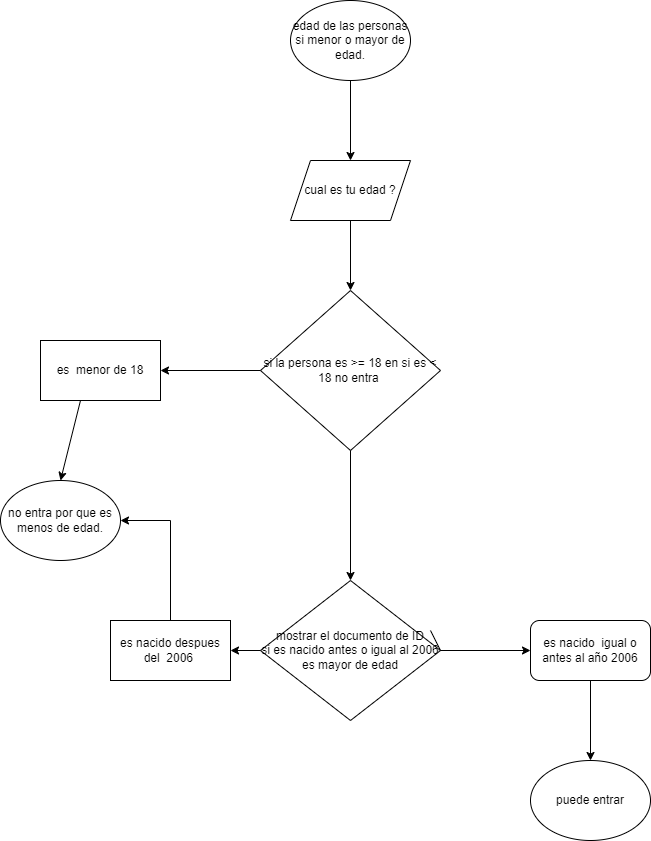

The diagram above was exported from draw.io. Its source (the exported page's mxGraphModel, read from the mxfile embedded in the PNG):
<mxGraphModel dx="1707" dy="460" grid="1" gridSize="10" guides="1" tooltips="1" connect="1" arrows="1" fold="1" page="1" pageScale="1" pageWidth="827" pageHeight="1169" math="0" shadow="0">
  <root>
    <mxCell id="0" />
    <mxCell id="1" parent="0" />
    <mxCell id="7LRHFeRIMIh6UOn7Dlo8-1" value="edad de las personas si menor o mayor de edad." style="ellipse;whiteSpace=wrap;html=1;" vertex="1" parent="1">
      <mxGeometry x="280" y="60" width="120" height="80" as="geometry" />
    </mxCell>
    <mxCell id="7LRHFeRIMIh6UOn7Dlo8-2" value="cual es tu edad ?" style="shape=parallelogram;perimeter=parallelogramPerimeter;whiteSpace=wrap;html=1;fixedSize=1;" vertex="1" parent="1">
      <mxGeometry x="280" y="220" width="120" height="60" as="geometry" />
    </mxCell>
    <mxCell id="7LRHFeRIMIh6UOn7Dlo8-3" value="" style="endArrow=classic;html=1;rounded=0;entryX=0.5;entryY=0;entryDx=0;entryDy=0;exitX=0.5;exitY=1;exitDx=0;exitDy=0;" edge="1" parent="1" source="7LRHFeRIMIh6UOn7Dlo8-1" target="7LRHFeRIMIh6UOn7Dlo8-2">
      <mxGeometry width="50" height="50" relative="1" as="geometry">
        <mxPoint x="350" y="150" as="sourcePoint" />
        <mxPoint x="440" y="220" as="targetPoint" />
        <Array as="points" />
      </mxGeometry>
    </mxCell>
    <mxCell id="7LRHFeRIMIh6UOn7Dlo8-4" value="si la persona es &amp;gt;= 18 en si es &amp;lt; 18 no entra&amp;nbsp;" style="rhombus;whiteSpace=wrap;html=1;" vertex="1" parent="1">
      <mxGeometry x="250" y="350" width="180" height="160" as="geometry" />
    </mxCell>
    <mxCell id="7LRHFeRIMIh6UOn7Dlo8-5" value="" style="endArrow=classic;html=1;rounded=0;entryX=0.5;entryY=0;entryDx=0;entryDy=0;exitX=0.5;exitY=1;exitDx=0;exitDy=0;" edge="1" parent="1" source="7LRHFeRIMIh6UOn7Dlo8-2" target="7LRHFeRIMIh6UOn7Dlo8-4">
      <mxGeometry width="50" height="50" relative="1" as="geometry">
        <mxPoint x="390" y="400" as="sourcePoint" />
        <mxPoint x="440" y="350" as="targetPoint" />
      </mxGeometry>
    </mxCell>
    <mxCell id="7LRHFeRIMIh6UOn7Dlo8-7" value="" style="endArrow=classic;html=1;rounded=0;exitX=0;exitY=0.5;exitDx=0;exitDy=0;" edge="1" parent="1" source="7LRHFeRIMIh6UOn7Dlo8-4" target="7LRHFeRIMIh6UOn7Dlo8-8">
      <mxGeometry width="50" height="50" relative="1" as="geometry">
        <mxPoint x="390" y="390" as="sourcePoint" />
        <mxPoint x="90" y="430" as="targetPoint" />
      </mxGeometry>
    </mxCell>
    <mxCell id="7LRHFeRIMIh6UOn7Dlo8-8" value="es&amp;nbsp; menor de 18" style="rounded=0;whiteSpace=wrap;html=1;" vertex="1" parent="1">
      <mxGeometry x="30" y="400" width="120" height="60" as="geometry" />
    </mxCell>
    <mxCell id="7LRHFeRIMIh6UOn7Dlo8-9" value="no entra por que es menos de edad." style="ellipse;whiteSpace=wrap;html=1;" vertex="1" parent="1">
      <mxGeometry x="-10" y="540" width="120" height="80" as="geometry" />
    </mxCell>
    <mxCell id="7LRHFeRIMIh6UOn7Dlo8-10" value="" style="endArrow=classic;html=1;rounded=0;entryX=0.5;entryY=0;entryDx=0;entryDy=0;" edge="1" parent="1" target="7LRHFeRIMIh6UOn7Dlo8-9">
      <mxGeometry width="50" height="50" relative="1" as="geometry">
        <mxPoint x="70" y="460" as="sourcePoint" />
        <mxPoint x="60" y="540" as="targetPoint" />
      </mxGeometry>
    </mxCell>
    <mxCell id="7LRHFeRIMIh6UOn7Dlo8-11" value="" style="endArrow=classic;html=1;rounded=0;exitX=0.5;exitY=1;exitDx=0;exitDy=0;" edge="1" parent="1" source="7LRHFeRIMIh6UOn7Dlo8-4" target="7LRHFeRIMIh6UOn7Dlo8-12">
      <mxGeometry width="50" height="50" relative="1" as="geometry">
        <mxPoint x="390" y="390" as="sourcePoint" />
        <mxPoint x="550" y="430" as="targetPoint" />
      </mxGeometry>
    </mxCell>
    <mxCell id="7LRHFeRIMIh6UOn7Dlo8-12" value="mostrar el documento de ID&lt;br&gt;si es nacido antes o igual al 2006 es mayor de edad" style="rhombus;whiteSpace=wrap;html=1;" vertex="1" parent="1">
      <mxGeometry x="250" y="640" width="180" height="140" as="geometry" />
    </mxCell>
    <mxCell id="7LRHFeRIMIh6UOn7Dlo8-13" value="" style="endArrow=classic;html=1;rounded=0;" edge="1" parent="1" target="7LRHFeRIMIh6UOn7Dlo8-14">
      <mxGeometry width="50" height="50" relative="1" as="geometry">
        <mxPoint x="420" y="690" as="sourcePoint" />
        <mxPoint x="600" y="560" as="targetPoint" />
        <Array as="points">
          <mxPoint x="430" y="710" />
        </Array>
      </mxGeometry>
    </mxCell>
    <mxCell id="7LRHFeRIMIh6UOn7Dlo8-14" value="es nacido&amp;nbsp; igual o antes al año 2006" style="rounded=1;whiteSpace=wrap;html=1;" vertex="1" parent="1">
      <mxGeometry x="520" y="680" width="120" height="60" as="geometry" />
    </mxCell>
    <mxCell id="7LRHFeRIMIh6UOn7Dlo8-15" value="puede entrar" style="ellipse;whiteSpace=wrap;html=1;" vertex="1" parent="1">
      <mxGeometry x="520" y="820" width="120" height="80" as="geometry" />
    </mxCell>
    <mxCell id="7LRHFeRIMIh6UOn7Dlo8-16" value="" style="endArrow=classic;html=1;rounded=0;entryX=0.5;entryY=0;entryDx=0;entryDy=0;exitX=0.5;exitY=1;exitDx=0;exitDy=0;" edge="1" parent="1" source="7LRHFeRIMIh6UOn7Dlo8-14" target="7LRHFeRIMIh6UOn7Dlo8-15">
      <mxGeometry width="50" height="50" relative="1" as="geometry">
        <mxPoint x="380" y="760" as="sourcePoint" />
        <mxPoint x="430" y="710" as="targetPoint" />
      </mxGeometry>
    </mxCell>
    <mxCell id="7LRHFeRIMIh6UOn7Dlo8-17" value="" style="endArrow=classic;html=1;rounded=0;exitX=0;exitY=0.5;exitDx=0;exitDy=0;" edge="1" parent="1" source="7LRHFeRIMIh6UOn7Dlo8-12" target="7LRHFeRIMIh6UOn7Dlo8-18">
      <mxGeometry width="50" height="50" relative="1" as="geometry">
        <mxPoint x="380" y="760" as="sourcePoint" />
        <mxPoint x="190" y="710" as="targetPoint" />
      </mxGeometry>
    </mxCell>
    <mxCell id="7LRHFeRIMIh6UOn7Dlo8-18" value="es nacido despues del&amp;nbsp; 2006&amp;nbsp;" style="rounded=0;whiteSpace=wrap;html=1;" vertex="1" parent="1">
      <mxGeometry x="100" y="680" width="120" height="60" as="geometry" />
    </mxCell>
    <mxCell id="7LRHFeRIMIh6UOn7Dlo8-20" value="" style="endArrow=classic;html=1;rounded=0;exitX=0.5;exitY=0;exitDx=0;exitDy=0;" edge="1" parent="1" source="7LRHFeRIMIh6UOn7Dlo8-18" target="7LRHFeRIMIh6UOn7Dlo8-9">
      <mxGeometry width="50" height="50" relative="1" as="geometry">
        <mxPoint x="160" y="670" as="sourcePoint" />
        <mxPoint x="430" y="710" as="targetPoint" />
        <Array as="points">
          <mxPoint x="160" y="580" />
        </Array>
      </mxGeometry>
    </mxCell>
  </root>
</mxGraphModel>